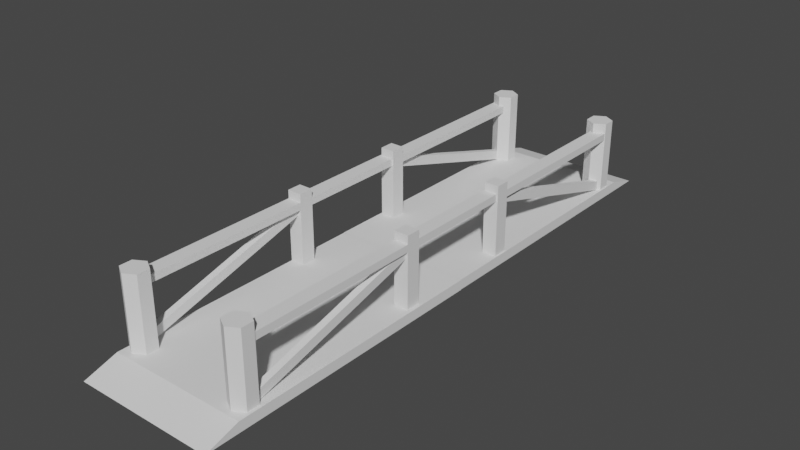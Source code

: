 # Source: bridge_1.blend  (saved by Blender 2.82.7; exported with 4.5.12 LTS)
import bpy
from mathutils import Matrix  # noqa: F401  (used for matrix-valued properties, if any)

bpy.ops.wm.read_factory_settings(use_empty=True)
scene = bpy.context.scene
scene.name = 'Scene'

# ---- collections
col_collection = bpy.data.collections.new('Collection'); scene.collection.children.link(col_collection)

# ---- world
world_world = bpy.data.worlds.new('World'); scene.world = world_world
world_world.use_nodes = True; world_world.node_tree.nodes.clear()
_N = world_world.node_tree.nodes; _L = world_world.node_tree.links
n0 = _N.new('ShaderNodeOutputWorld'); n0.name = 'World Output'; n0.location = (300, 300)
n1 = _N.new('ShaderNodeBackground'); n1.name = 'Background'; n1.location = (10, 300)
n1.inputs[0].default_value = (0.05088, 0.05088, 0.05088, 1.0)
_L.new(n1.outputs[0], n0.inputs[0])
n0.is_active_output = True
world_world.color = (0.05088, 0.05088, 0.05088)
world_world.use_sun_shadow = False
world_world.sun_shadow_jitter_overblur = 0.0

# ---- meshes
me_cylinder_015 = bpy.data.meshes.new('Cylinder.015')
me_cylinder_015.from_pydata([(0.0, 0.56, -1.0), (0.0, 0.56, 2.267), (0.485, 0.28, -1.0), (0.485, 0.28, 2.267), (0.485, -0.28, -1.0), (0.485, -0.28, 2.267), (-4.896e-08, -0.56, -1.0), (-4.896e-08, -0.56, 2.267), (-0.485, -0.28, -1.0), (-0.485, -0.28, 2.267), (-0.485, 0.28, -1.0), (-0.485, 0.28, 2.267)], [], [(0, 1, 3, 2), (2, 3, 5, 4), (4, 5, 7, 6), (6, 7, 9, 8), (3, 1, 11, 9, 7, 5), (8, 9, 11, 10), (10, 11, 1, 0), (0, 2, 4, 6, 8, 10)])
_uv = me_cylinder_015.uv_layers.new(name='UVMap')
_uv.uv.foreach_set('vector', [1.0, 0.5, 1.0, 1.0, 0.8333, 1.0, 0.8333, 0.5, 0.8333, 0.5, 0.8333, 1.0, 0.6667, 1.0, 0.6667, 0.5, 0.6667, 0.5, 0.6667, 1.0, 0.5, 1.0, 0.5, 0.5, 0.5, 0.5, 0.5, 1.0, 0.3333, 1.0, 0.3333, 0.5, 0.4578, 0.37, 0.25, 0.49, 0.04215, 0.37, 0.04215, 0.13, 0.25, 0.01, 0.4578, 0.13, 0.3333, 0.5, 0.3333, 1.0, 0.1667, 1.0, 0.1667, 0.5, 0.1667, 0.5, 0.1667, 1.0, -8.941e-08, 1.0, -8.941e-08, 0.5, 0.75, 0.49, 0.9578, 0.37, 0.9578, 0.13, 0.75, 0.01, 0.5422, 0.13, 0.5422, 0.37])
me_cylinder_015.use_remesh_fix_poles = True
me_cylinder_015.use_remesh_preserve_attributes = False
me_cylinder_015.use_mirror_vertex_groups = False
me_cylinder_015.update()
me_cube_006 = bpy.data.meshes.new('Cube.006')
me_cube_006.from_pydata([(-1.308, 1.0, -1.0), (-1.308, 1.0, -0.8315), (1.0, 1.0, -1.0), (1.0, 1.0, -0.8315), (-1.308, 1.104, -0.8315), (-1.308, 1.654, -1.0), (1.0, 1.654, -1.0), (1.0, 1.104, -0.8315), (-1.308, -3.273, -1.0), (-1.308, -3.273, -0.8315), (1.0, -3.273, -1.0), (1.0, -3.273, -0.8315), (-1.308, -3.273, -1.0), (1.0, -3.273, -1.0)], [], [(8, 9, 1, 0), (1, 3, 7, 4), (5, 4, 7, 6), (0, 1, 4, 5), (3, 2, 6, 7), (2, 0, 5, 6), (3, 1, 9, 11), (0, 2, 10, 8), (2, 3, 11, 10), (8, 10, 13, 12)])
_uv = me_cube_006.uv_layers.new(name='UVMap')
_uv.uv.foreach_set('vector', [0.375, 0.125, 0.625, 0.125, 0.625, 0.25, 0.375, 0.25, 0.875, 0.5, 0.625, 0.5, 0.625, 0.5, 0.875, 0.5, 0.375, 0.25, 0.625, 0.25, 0.625, 0.5, 0.375, 0.5, 0.375, 0.25, 0.625, 0.25, 0.625, 0.25, 0.375, 0.25, 0.625, 0.5, 0.375, 0.5, 0.375, 0.5, 0.625, 0.5, 0.375, 0.5, 0.125, 0.5, 0.125, 0.5, 0.375, 0.5, 0.625, 0.5, 0.875, 0.5, 0.875, 0.625, 0.625, 0.625, 0.125, 0.5, 0.375, 0.5, 0.375, 0.625, 0.125, 0.625, 0.375, 0.5, 0.625, 0.5, 0.625, 0.625, 0.375, 0.625, 0.125, 0.625, 0.375, 0.625, 0.375, 0.625, 0.125, 0.625])
me_cube_006.use_remesh_fix_poles = True
me_cube_006.use_remesh_preserve_attributes = False
me_cube_006.use_mirror_vertex_groups = False
me_cube_006.update()
me_cylinder_016 = bpy.data.meshes.new('Cylinder.016')
me_cylinder_016.from_pydata([(0.0, 0.56, -1.0), (0.0, 0.56, 2.267), (0.485, 0.28, -1.0), (0.485, 0.28, 2.267), (0.485, -0.28, -1.0), (0.485, -0.28, 2.267), (-4.896e-08, -0.56, -1.0), (-4.896e-08, -0.56, 2.267), (-0.485, -0.28, -1.0), (-0.485, -0.28, 2.267), (-0.485, 0.28, -1.0), (-0.485, 0.28, 2.267)], [], [(0, 1, 3, 2), (2, 3, 5, 4), (4, 5, 7, 6), (6, 7, 9, 8), (3, 1, 11, 9, 7, 5), (8, 9, 11, 10), (10, 11, 1, 0), (0, 2, 4, 6, 8, 10)])
_uv = me_cylinder_016.uv_layers.new(name='UVMap')
_uv.uv.foreach_set('vector', [1.0, 0.5, 1.0, 1.0, 0.8333, 1.0, 0.8333, 0.5, 0.8333, 0.5, 0.8333, 1.0, 0.6667, 1.0, 0.6667, 0.5, 0.6667, 0.5, 0.6667, 1.0, 0.5, 1.0, 0.5, 0.5, 0.5, 0.5, 0.5, 1.0, 0.3333, 1.0, 0.3333, 0.5, 0.4578, 0.37, 0.25, 0.49, 0.04215, 0.37, 0.04215, 0.13, 0.25, 0.01, 0.4578, 0.13, 0.3333, 0.5, 0.3333, 1.0, 0.1667, 1.0, 0.1667, 0.5, 0.1667, 0.5, 0.1667, 1.0, -8.941e-08, 1.0, -8.941e-08, 0.5, 0.75, 0.49, 0.9578, 0.37, 0.9578, 0.13, 0.75, 0.01, 0.5422, 0.13, 0.5422, 0.37])
me_cylinder_016.use_remesh_fix_poles = True
me_cylinder_016.use_remesh_preserve_attributes = False
me_cylinder_016.use_mirror_vertex_groups = False
me_cylinder_016.update()
me_cube_007 = bpy.data.meshes.new('Cube.007')
me_cube_007.from_pydata([(-1.0, -1.0, -1.0), (-1.0, -1.0, 1.0), (-1.0, 1.0, -1.0), (-1.0, 1.0, 1.0), (1.0, -1.0, -1.0), (1.0, -1.0, 1.0), (1.0, 1.0, -1.0), (1.0, 1.0, 1.0), (-1.0, -1.0, 6.963), (-1.0, 1.0, 6.963), (1.0, 1.0, 6.963), (1.0, -1.0, 6.963), (-1.0, -1.0, 7.96), (-1.0, 1.0, 7.96), (1.0, 1.0, 7.96), (1.0, -1.0, 7.96), (-1.0, -1.0, 9.088), (-1.0, 1.0, 9.088), (1.0, 1.0, 9.088), (1.0, -1.0, 9.088), (-1.0, 25.09, 6.963), (1.0, 25.09, 6.963), (-1.0, 25.09, 7.96), (1.0, 25.09, 7.96)], [], [(0, 1, 3, 2), (2, 3, 7, 6), (6, 7, 5, 4), (4, 5, 1, 0), (2, 6, 4, 0), (5, 7, 10, 11), (9, 8, 12, 13), (3, 1, 8, 9), (1, 5, 11, 8), (7, 3, 9, 10), (12, 15, 19, 16), (8, 11, 15, 12), (13, 14, 23, 22), (11, 10, 14, 15), (18, 17, 16, 19), (14, 13, 17, 18), (15, 14, 18, 19), (13, 12, 16, 17), (21, 20, 22, 23), (10, 9, 20, 21), (14, 10, 21, 23), (9, 13, 22, 20)])
_uv = me_cube_007.uv_layers.new(name='UVMap')
_uv.uv.foreach_set('vector', [0.375, 0.0, 0.625, 0.0, 0.625, 0.25, 0.375, 0.25, 0.375, 0.25, 0.625, 0.25, 0.625, 0.5, 0.375, 0.5, 0.375, 0.5, 0.625, 0.5, 0.625, 0.75, 0.375, 0.75, 0.375, 0.75, 0.625, 0.75, 0.625, 1.0, 0.375, 1.0, 0.125, 0.5, 0.375, 0.5, 0.375, 0.75, 0.125, 0.75, 0.625, 0.75, 0.625, 0.5, 0.625, 0.5, 0.625, 0.75, 0.625, 0.25, 0.625, 0.0, 0.625, 0.0, 0.625, 0.25, 0.625, 0.25, 0.625, 0.0, 0.625, 0.0, 0.625, 0.25, 0.625, 1.0, 0.625, 0.75, 0.625, 0.75, 0.625, 1.0, 0.625, 0.5, 0.625, 0.25, 0.625, 0.25, 0.625, 0.5, 0.625, 1.0, 0.625, 0.75, 0.625, 0.75, 0.625, 1.0, 0.625, 1.0, 0.625, 0.75, 0.625, 0.75, 0.625, 1.0, 0.625, 0.25, 0.625, 0.5, 0.625, 0.5, 0.625, 0.25, 0.625, 0.75, 0.625, 0.5, 0.625, 0.5, 0.625, 0.75, 0.625, 0.5, 0.875, 0.5, 0.875, 0.75, 0.625, 0.75, 0.625, 0.5, 0.625, 0.25, 0.625, 0.25, 0.625, 0.5, 0.625, 0.75, 0.625, 0.5, 0.625, 0.5, 0.625, 0.75, 0.625, 0.25, 0.625, 0.0, 0.625, 0.0, 0.625, 0.25, 0.625, 0.5, 0.625, 0.25, 0.625, 0.25, 0.625, 0.5, 0.625, 0.5, 0.625, 0.25, 0.625, 0.25, 0.625, 0.5, 0.625, 0.5, 0.625, 0.5, 0.625, 0.5, 0.625, 0.5, 0.625, 0.25, 0.625, 0.25, 0.625, 0.25, 0.625, 0.25])
me_cube_007.use_remesh_fix_poles = True
me_cube_007.use_remesh_preserve_attributes = False
me_cube_007.use_mirror_vertex_groups = False
me_cube_007.update()
me_cube_008 = bpy.data.meshes.new('Cube.008')
me_cube_008.from_pydata([(-1.0, -1.0, -1.0), (-1.0, -1.0, 1.0), (-1.0, 1.0, -1.0), (-1.0, 1.0, 1.0), (1.0, -1.0, -1.0), (1.0, -1.0, 1.0), (1.0, 1.0, -1.0), (1.0, 1.0, 1.0), (-1.0, -1.0, 6.963), (-1.0, 1.0, 6.963), (1.0, 1.0, 6.963), (1.0, -1.0, 6.963), (-1.0, -1.0, 7.96), (-1.0, 1.0, 7.96), (1.0, 1.0, 7.96), (1.0, -1.0, 7.96), (-1.0, -1.0, 9.088), (-1.0, 1.0, 9.088), (1.0, 1.0, 9.088), (1.0, -1.0, 9.088), (-1.0, 25.19, 6.963), (1.0, 25.19, 6.963), (-1.0, 25.19, 7.96), (1.0, 25.19, 7.96)], [], [(0, 1, 3, 2), (2, 3, 7, 6), (6, 7, 5, 4), (4, 5, 1, 0), (2, 6, 4, 0), (5, 7, 10, 11), (9, 8, 12, 13), (3, 1, 8, 9), (1, 5, 11, 8), (7, 3, 9, 10), (12, 15, 19, 16), (8, 11, 15, 12), (14, 10, 21, 23), (11, 10, 14, 15), (18, 17, 16, 19), (14, 13, 17, 18), (15, 14, 18, 19), (13, 12, 16, 17), (21, 20, 22, 23), (9, 13, 22, 20), (13, 14, 23, 22), (10, 9, 20, 21)])
_uv = me_cube_008.uv_layers.new(name='UVMap')
_uv.uv.foreach_set('vector', [0.375, 0.0, 0.625, 0.0, 0.625, 0.25, 0.375, 0.25, 0.375, 0.25, 0.625, 0.25, 0.625, 0.5, 0.375, 0.5, 0.375, 0.5, 0.625, 0.5, 0.625, 0.75, 0.375, 0.75, 0.375, 0.75, 0.625, 0.75, 0.625, 1.0, 0.375, 1.0, 0.125, 0.5, 0.375, 0.5, 0.375, 0.75, 0.125, 0.75, 0.625, 0.75, 0.625, 0.5, 0.625, 0.5, 0.625, 0.75, 0.625, 0.25, 0.625, 0.0, 0.625, 0.0, 0.625, 0.25, 0.625, 0.25, 0.625, 0.0, 0.625, 0.0, 0.625, 0.25, 0.625, 1.0, 0.625, 0.75, 0.625, 0.75, 0.625, 1.0, 0.625, 0.5, 0.625, 0.25, 0.625, 0.25, 0.625, 0.5, 0.625, 1.0, 0.625, 0.75, 0.625, 0.75, 0.625, 1.0, 0.625, 1.0, 0.625, 0.75, 0.625, 0.75, 0.625, 1.0, 0.625, 0.5, 0.625, 0.5, 0.625, 0.5, 0.625, 0.5, 0.625, 0.75, 0.625, 0.5, 0.625, 0.5, 0.625, 0.75, 0.625, 0.5, 0.875, 0.5, 0.875, 0.75, 0.625, 0.75, 0.625, 0.5, 0.625, 0.25, 0.625, 0.25, 0.625, 0.5, 0.625, 0.75, 0.625, 0.5, 0.625, 0.5, 0.625, 0.75, 0.625, 0.25, 0.625, 0.0, 0.625, 0.0, 0.625, 0.25, 0.625, 0.5, 0.625, 0.25, 0.625, 0.25, 0.625, 0.5, 0.625, 0.25, 0.625, 0.25, 0.625, 0.25, 0.625, 0.25, 0.625, 0.25, 0.625, 0.5, 0.625, 0.5, 0.625, 0.25, 0.625, 0.5, 0.625, 0.25, 0.625, 0.25, 0.625, 0.5])
me_cube_008.use_remesh_fix_poles = True
me_cube_008.use_remesh_preserve_attributes = False
me_cube_008.use_mirror_vertex_groups = False
me_cube_008.update()
me_cube_009 = bpy.data.meshes.new('Cube.009')
me_cube_009.from_pydata([(-0.1261, -1.0, -1.0), (-0.1261, -1.0, 0.5665), (-0.1261, 1.0, -1.0), (-0.1261, 1.0, 0.5665), (1.0, -1.0, -1.0), (1.0, -1.0, 0.5665), (1.0, 1.0, -1.0), (1.0, 1.0, 0.5665), (-0.1261, -13.83, -1.0), (-0.1261, -13.83, 0.5665), (1.0, -13.83, 0.5665), (1.0, -13.83, -1.0), (-0.1261, -28.91, -1.0), (-0.1261, -28.91, 0.5665), (1.0, -28.91, 0.5665), (1.0, -28.91, -1.0), (-0.1261, -30.25, -1.0), (-0.1261, -30.25, 0.5665), (1.0, -30.25, 0.5665), (1.0, -30.25, -1.0)], [], [(0, 1, 3, 2), (2, 3, 7, 6), (6, 7, 5, 4), (1, 0, 8, 9), (2, 6, 4, 0), (7, 3, 1, 5), (11, 10, 14, 15), (0, 4, 11, 8), (5, 1, 9, 10), (4, 5, 10, 11), (14, 13, 17, 18), (8, 11, 15, 12), (9, 8, 12, 13), (10, 9, 13, 14), (19, 18, 17, 16), (15, 14, 18, 19), (12, 15, 19, 16), (13, 12, 16, 17)])
_uv = me_cube_009.uv_layers.new(name='UVMap')
_uv.uv.foreach_set('vector', [0.375, 0.0, 0.625, 0.0, 0.625, 0.25, 0.375, 0.25, 0.375, 0.25, 0.625, 0.25, 0.625, 0.5, 0.375, 0.5, 0.375, 0.5, 0.625, 0.5, 0.625, 0.75, 0.375, 0.75, 0.625, 0.0, 0.375, 0.0, 0.375, 0.0, 0.625, 0.0, 0.125, 0.5, 0.375, 0.5, 0.375, 0.75, 0.125, 0.75, 0.625, 0.5, 0.875, 0.5, 0.875, 0.75, 0.625, 0.75, 0.375, 0.75, 0.625, 0.75, 0.625, 0.75, 0.375, 0.75, 0.125, 0.75, 0.375, 0.75, 0.375, 0.75, 0.125, 0.75, 0.625, 0.75, 0.875, 0.75, 0.875, 0.75, 0.625, 0.75, 0.375, 0.75, 0.625, 0.75, 0.625, 0.75, 0.375, 0.75, 0.625, 0.75, 0.875, 0.75, 0.875, 0.75, 0.625, 0.75, 0.125, 0.75, 0.375, 0.75, 0.375, 0.75, 0.125, 0.75, 0.625, 0.0, 0.375, 0.0, 0.375, 0.0, 0.625, 0.0, 0.625, 0.75, 0.875, 0.75, 0.875, 0.75, 0.625, 0.75, 0.375, 0.75, 0.625, 0.75, 0.625, 1.0, 0.375, 1.0, 0.375, 0.75, 0.625, 0.75, 0.625, 0.75, 0.375, 0.75, 0.125, 0.75, 0.375, 0.75, 0.375, 0.75, 0.125, 0.75, 0.625, 0.0, 0.375, 0.0, 0.375, 0.0, 0.625, 0.0])
me_cube_009.use_remesh_fix_poles = True
me_cube_009.use_remesh_preserve_attributes = False
me_cube_009.use_mirror_vertex_groups = False
me_cube_009.update()
me_cube_010 = bpy.data.meshes.new('Cube.010')
me_cube_010.from_pydata([(-0.1261, -1.0, -1.0), (-0.1261, -1.0, 0.5665), (-0.1261, 1.0, -1.0), (-0.1261, 1.0, 0.5665), (1.0, -1.0, -1.0), (1.0, -1.0, 0.5665), (1.0, 1.0, -1.0), (1.0, 1.0, 0.5665), (-0.1261, -13.83, -1.0), (-0.1261, -13.83, 0.5665), (1.0, -13.83, 0.5665), (1.0, -13.83, -1.0), (-0.1261, -28.91, -1.0), (-0.1261, -28.91, 0.5665), (1.0, -28.91, 0.5665), (1.0, -28.91, -1.0), (-0.1261, -30.25, -1.0), (-0.1261, -30.25, 0.5665), (1.0, -30.25, 0.5665), (1.0, -30.25, -1.0)], [], [(0, 1, 3, 2), (2, 3, 7, 6), (6, 7, 5, 4), (1, 0, 8, 9), (2, 6, 4, 0), (7, 3, 1, 5), (11, 10, 14, 15), (0, 4, 11, 8), (5, 1, 9, 10), (4, 5, 10, 11), (14, 13, 17, 18), (8, 11, 15, 12), (9, 8, 12, 13), (10, 9, 13, 14), (19, 18, 17, 16), (15, 14, 18, 19), (12, 15, 19, 16), (13, 12, 16, 17)])
_uv = me_cube_010.uv_layers.new(name='UVMap')
_uv.uv.foreach_set('vector', [0.375, 0.0, 0.625, 0.0, 0.625, 0.25, 0.375, 0.25, 0.375, 0.25, 0.625, 0.25, 0.625, 0.5, 0.375, 0.5, 0.375, 0.5, 0.625, 0.5, 0.625, 0.75, 0.375, 0.75, 0.625, 0.0, 0.375, 0.0, 0.375, 0.0, 0.625, 0.0, 0.125, 0.5, 0.375, 0.5, 0.375, 0.75, 0.125, 0.75, 0.625, 0.5, 0.875, 0.5, 0.875, 0.75, 0.625, 0.75, 0.375, 0.75, 0.625, 0.75, 0.625, 0.75, 0.375, 0.75, 0.125, 0.75, 0.375, 0.75, 0.375, 0.75, 0.125, 0.75, 0.625, 0.75, 0.875, 0.75, 0.875, 0.75, 0.625, 0.75, 0.375, 0.75, 0.625, 0.75, 0.625, 0.75, 0.375, 0.75, 0.625, 0.75, 0.875, 0.75, 0.875, 0.75, 0.625, 0.75, 0.125, 0.75, 0.375, 0.75, 0.375, 0.75, 0.125, 0.75, 0.625, 0.0, 0.375, 0.0, 0.375, 0.0, 0.625, 0.0, 0.625, 0.75, 0.875, 0.75, 0.875, 0.75, 0.625, 0.75, 0.375, 0.75, 0.625, 0.75, 0.625, 1.0, 0.375, 1.0, 0.375, 0.75, 0.625, 0.75, 0.625, 0.75, 0.375, 0.75, 0.125, 0.75, 0.375, 0.75, 0.375, 0.75, 0.125, 0.75, 0.625, 0.0, 0.375, 0.0, 0.375, 0.0, 0.625, 0.0])
me_cube_010.use_remesh_fix_poles = True
me_cube_010.use_remesh_preserve_attributes = False
me_cube_010.use_mirror_vertex_groups = False
me_cube_010.update()
me_cube_011 = bpy.data.meshes.new('Cube.011')
me_cube_011.from_pydata([(-1.308, 1.0, -1.0), (-1.308, 1.0, -0.8315), (1.0, 1.0, -1.0), (1.0, 1.0, -0.8315), (-1.308, 1.104, -0.8315), (-1.308, 1.654, -1.0), (1.0, 1.654, -1.0), (1.0, 1.104, -0.8315), (-1.308, -3.273, -1.0), (-1.308, -3.273, -0.8315), (1.0, -3.273, -1.0), (1.0, -3.273, -0.8315), (-1.308, -3.273, -1.0), (1.0, -3.273, -1.0), (-1.308, -3.273, -1.0), (1.0, -3.273, -1.0)], [], [(8, 9, 1, 0), (1, 3, 7, 4), (5, 4, 7, 6), (0, 1, 4, 5), (3, 2, 6, 7), (2, 0, 5, 6), (3, 1, 9, 11), (0, 2, 10, 8), (2, 3, 11, 10), (8, 10, 13, 12), (12, 13, 15, 14)])
_uv = me_cube_011.uv_layers.new(name='UVMap')
_uv.uv.foreach_set('vector', [0.375, 0.125, 0.625, 0.125, 0.625, 0.25, 0.375, 0.25, 0.875, 0.5, 0.625, 0.5, 0.625, 0.5, 0.875, 0.5, 0.375, 0.25, 0.625, 0.25, 0.625, 0.5, 0.375, 0.5, 0.375, 0.25, 0.625, 0.25, 0.625, 0.25, 0.375, 0.25, 0.625, 0.5, 0.375, 0.5, 0.375, 0.5, 0.625, 0.5, 0.375, 0.5, 0.125, 0.5, 0.125, 0.5, 0.375, 0.5, 0.625, 0.5, 0.875, 0.5, 0.875, 0.625, 0.625, 0.625, 0.125, 0.5, 0.375, 0.5, 0.375, 0.625, 0.125, 0.625, 0.375, 0.5, 0.625, 0.5, 0.625, 0.625, 0.375, 0.625, 0.125, 0.625, 0.375, 0.625, 0.375, 0.625, 0.125, 0.625, 0.125, 0.625, 0.375, 0.625, 0.375, 0.625, 0.125, 0.625])
me_cube_011.use_remesh_fix_poles = True
me_cube_011.use_remesh_preserve_attributes = False
me_cube_011.use_mirror_vertex_groups = False
me_cube_011.update()
me_cylinder_017 = bpy.data.meshes.new('Cylinder.017')
me_cylinder_017.from_pydata([(0.0, 0.56, -1.0), (0.0, 0.56, 2.267), (0.485, 0.28, -1.0), (0.485, 0.28, 2.267), (0.485, -0.28, -1.0), (0.485, -0.28, 2.267), (-4.896e-08, -0.56, -1.0), (-4.896e-08, -0.56, 2.267), (-0.485, -0.28, -1.0), (-0.485, -0.28, 2.267), (-0.485, 0.28, -1.0), (-0.485, 0.28, 2.267)], [], [(0, 1, 3, 2), (2, 3, 5, 4), (4, 5, 7, 6), (6, 7, 9, 8), (3, 1, 11, 9, 7, 5), (8, 9, 11, 10), (10, 11, 1, 0), (0, 2, 4, 6, 8, 10)])
_uv = me_cylinder_017.uv_layers.new(name='UVMap')
_uv.uv.foreach_set('vector', [1.0, 0.5, 1.0, 1.0, 0.8333, 1.0, 0.8333, 0.5, 0.8333, 0.5, 0.8333, 1.0, 0.6667, 1.0, 0.6667, 0.5, 0.6667, 0.5, 0.6667, 1.0, 0.5, 1.0, 0.5, 0.5, 0.5, 0.5, 0.5, 1.0, 0.3333, 1.0, 0.3333, 0.5, 0.4578, 0.37, 0.25, 0.49, 0.04215, 0.37, 0.04215, 0.13, 0.25, 0.01, 0.4578, 0.13, 0.3333, 0.5, 0.3333, 1.0, 0.1667, 1.0, 0.1667, 0.5, 0.1667, 0.5, 0.1667, 1.0, -8.941e-08, 1.0, -8.941e-08, 0.5, 0.75, 0.49, 0.9578, 0.37, 0.9578, 0.13, 0.75, 0.01, 0.5422, 0.13, 0.5422, 0.37])
me_cylinder_017.use_remesh_fix_poles = True
me_cylinder_017.use_remesh_preserve_attributes = False
me_cylinder_017.use_mirror_vertex_groups = False
me_cylinder_017.update()
me_cylinder_018 = bpy.data.meshes.new('Cylinder.018')
me_cylinder_018.from_pydata([(0.0, 0.56, -1.0), (0.0, 0.56, 2.267), (0.485, 0.28, -1.0), (0.485, 0.28, 2.267), (0.485, -0.28, -1.0), (0.485, -0.28, 2.267), (-4.896e-08, -0.56, -1.0), (-4.896e-08, -0.56, 2.267), (-0.485, -0.28, -1.0), (-0.485, -0.28, 2.267), (-0.485, 0.28, -1.0), (-0.485, 0.28, 2.267)], [], [(0, 1, 3, 2), (2, 3, 5, 4), (4, 5, 7, 6), (6, 7, 9, 8), (3, 1, 11, 9, 7, 5), (8, 9, 11, 10), (10, 11, 1, 0), (0, 2, 4, 6, 8, 10)])
_uv = me_cylinder_018.uv_layers.new(name='UVMap')
_uv.uv.foreach_set('vector', [1.0, 0.5, 1.0, 1.0, 0.8333, 1.0, 0.8333, 0.5, 0.8333, 0.5, 0.8333, 1.0, 0.6667, 1.0, 0.6667, 0.5, 0.6667, 0.5, 0.6667, 1.0, 0.5, 1.0, 0.5, 0.5, 0.5, 0.5, 0.5, 1.0, 0.3333, 1.0, 0.3333, 0.5, 0.4578, 0.37, 0.25, 0.49, 0.04215, 0.37, 0.04215, 0.13, 0.25, 0.01, 0.4578, 0.13, 0.3333, 0.5, 0.3333, 1.0, 0.1667, 1.0, 0.1667, 0.5, 0.1667, 0.5, 0.1667, 1.0, -8.941e-08, 1.0, -8.941e-08, 0.5, 0.75, 0.49, 0.9578, 0.37, 0.9578, 0.13, 0.75, 0.01, 0.5422, 0.13, 0.5422, 0.37])
me_cylinder_018.use_remesh_fix_poles = True
me_cylinder_018.use_remesh_preserve_attributes = False
me_cylinder_018.use_mirror_vertex_groups = False
me_cylinder_018.update()
me_cube_012 = bpy.data.meshes.new('Cube.012')
me_cube_012.from_pydata([(-1.0, -1.0, -1.0), (-1.0, -1.0, 1.0), (-1.0, 1.0, -1.0), (-1.0, 1.0, 1.0), (1.0, -1.0, -1.0), (1.0, -1.0, 1.0), (1.0, 1.0, -1.0), (1.0, 1.0, 1.0), (-1.0, -1.0, 6.963), (-1.0, 1.0, 6.963), (1.0, 1.0, 6.963), (1.0, -1.0, 6.963), (-1.0, -1.0, 7.96), (-1.0, 1.0, 7.96), (1.0, 1.0, 7.96), (1.0, -1.0, 7.96), (-1.0, -1.0, 9.088), (-1.0, 1.0, 9.088), (1.0, 1.0, 9.088), (1.0, -1.0, 9.088), (-1.0, 25.09, 6.963), (1.0, 25.09, 6.963), (-1.0, 25.09, 7.96), (1.0, 25.09, 7.96), (1.0, -16.82, 6.963), (-1.0, -16.82, 6.963), (1.0, -16.82, 7.96), (-1.0, -16.82, 7.96)], [], [(0, 1, 3, 2), (2, 3, 7, 6), (6, 7, 5, 4), (4, 5, 1, 0), (2, 6, 4, 0), (5, 7, 10, 11), (9, 8, 12, 13), (3, 1, 8, 9), (1, 5, 11, 8), (7, 3, 9, 10), (12, 15, 19, 16), (12, 8, 25, 27), (13, 14, 23, 22), (11, 10, 14, 15), (18, 17, 16, 19), (14, 13, 17, 18), (15, 14, 18, 19), (13, 12, 16, 17), (21, 20, 22, 23), (10, 9, 20, 21), (14, 10, 21, 23), (9, 13, 22, 20), (25, 24, 26, 27), (15, 12, 27, 26), (8, 11, 24, 25), (11, 15, 26, 24)])
_uv = me_cube_012.uv_layers.new(name='UVMap')
_uv.uv.foreach_set('vector', [0.375, 0.0, 0.625, 0.0, 0.625, 0.25, 0.375, 0.25, 0.375, 0.25, 0.625, 0.25, 0.625, 0.5, 0.375, 0.5, 0.375, 0.5, 0.625, 0.5, 0.625, 0.75, 0.375, 0.75, 0.375, 0.75, 0.625, 0.75, 0.625, 1.0, 0.375, 1.0, 0.125, 0.5, 0.375, 0.5, 0.375, 0.75, 0.125, 0.75, 0.625, 0.75, 0.625, 0.5, 0.625, 0.5, 0.625, 0.75, 0.625, 0.25, 0.625, 0.0, 0.625, 0.0, 0.625, 0.25, 0.625, 0.25, 0.625, 0.0, 0.625, 0.0, 0.625, 0.25, 0.625, 1.0, 0.625, 0.75, 0.625, 0.75, 0.625, 1.0, 0.625, 0.5, 0.625, 0.25, 0.625, 0.25, 0.625, 0.5, 0.625, 1.0, 0.625, 0.75, 0.625, 0.75, 0.625, 1.0, 0.625, 0.0, 0.625, 0.0, 0.625, 0.0, 0.625, 0.0, 0.625, 0.25, 0.625, 0.5, 0.625, 0.5, 0.625, 0.25, 0.625, 0.75, 0.625, 0.5, 0.625, 0.5, 0.625, 0.75, 0.625, 0.5, 0.875, 0.5, 0.875, 0.75, 0.625, 0.75, 0.625, 0.5, 0.625, 0.25, 0.625, 0.25, 0.625, 0.5, 0.625, 0.75, 0.625, 0.5, 0.625, 0.5, 0.625, 0.75, 0.625, 0.25, 0.625, 0.0, 0.625, 0.0, 0.625, 0.25, 0.625, 0.5, 0.625, 0.25, 0.625, 0.25, 0.625, 0.5, 0.625, 0.5, 0.625, 0.25, 0.625, 0.25, 0.625, 0.5, 0.625, 0.5, 0.625, 0.5, 0.625, 0.5, 0.625, 0.5, 0.625, 0.25, 0.625, 0.25, 0.625, 0.25, 0.625, 0.25, 0.625, 1.0, 0.625, 0.75, 0.625, 0.75, 0.625, 1.0, 0.625, 0.75, 0.625, 1.0, 0.625, 1.0, 0.625, 0.75, 0.625, 1.0, 0.625, 0.75, 0.625, 0.75, 0.625, 1.0, 0.625, 0.75, 0.625, 0.75, 0.625, 0.75, 0.625, 0.75])
me_cube_012.use_remesh_fix_poles = True
me_cube_012.use_remesh_preserve_attributes = False
me_cube_012.use_mirror_vertex_groups = False
me_cube_012.update()
me_cube_013 = bpy.data.meshes.new('Cube.013')
me_cube_013.from_pydata([(-1.0, -1.0, -1.0), (-1.0, -1.0, 1.0), (-1.0, 1.0, -1.0), (-1.0, 1.0, 1.0), (1.0, -1.0, -1.0), (1.0, -1.0, 1.0), (1.0, 1.0, -1.0), (1.0, 1.0, 1.0), (-1.0, -1.0, 6.963), (-1.0, 1.0, 6.963), (1.0, 1.0, 6.963), (1.0, -1.0, 6.963), (-1.0, -1.0, 7.96), (-1.0, 1.0, 7.96), (1.0, 1.0, 7.96), (1.0, -1.0, 7.96), (-1.0, -1.0, 9.088), (-1.0, 1.0, 9.088), (1.0, 1.0, 9.088), (1.0, -1.0, 9.088), (-1.0, 25.19, 6.963), (1.0, 25.19, 6.963), (-1.0, 25.19, 7.96), (1.0, 25.19, 7.96), (1.0, -16.82, 6.963), (-1.0, -16.82, 6.963), (1.0, -16.82, 7.96), (-1.0, -16.82, 7.96)], [], [(0, 1, 3, 2), (2, 3, 7, 6), (6, 7, 5, 4), (4, 5, 1, 0), (2, 6, 4, 0), (5, 7, 10, 11), (9, 8, 12, 13), (3, 1, 8, 9), (1, 5, 11, 8), (7, 3, 9, 10), (12, 15, 19, 16), (15, 12, 27, 26), (14, 10, 21, 23), (11, 10, 14, 15), (18, 17, 16, 19), (14, 13, 17, 18), (15, 14, 18, 19), (13, 12, 16, 17), (21, 20, 22, 23), (9, 13, 22, 20), (13, 14, 23, 22), (10, 9, 20, 21), (25, 24, 26, 27), (8, 11, 24, 25), (11, 15, 26, 24), (12, 8, 25, 27)])
_uv = me_cube_013.uv_layers.new(name='UVMap')
_uv.uv.foreach_set('vector', [0.375, 0.0, 0.625, 0.0, 0.625, 0.25, 0.375, 0.25, 0.375, 0.25, 0.625, 0.25, 0.625, 0.5, 0.375, 0.5, 0.375, 0.5, 0.625, 0.5, 0.625, 0.75, 0.375, 0.75, 0.375, 0.75, 0.625, 0.75, 0.625, 1.0, 0.375, 1.0, 0.125, 0.5, 0.375, 0.5, 0.375, 0.75, 0.125, 0.75, 0.625, 0.75, 0.625, 0.5, 0.625, 0.5, 0.625, 0.75, 0.625, 0.25, 0.625, 0.0, 0.625, 0.0, 0.625, 0.25, 0.625, 0.25, 0.625, 0.0, 0.625, 0.0, 0.625, 0.25, 0.625, 1.0, 0.625, 0.75, 0.625, 0.75, 0.625, 1.0, 0.625, 0.5, 0.625, 0.25, 0.625, 0.25, 0.625, 0.5, 0.625, 1.0, 0.625, 0.75, 0.625, 0.75, 0.625, 1.0, 0.625, 0.75, 0.625, 1.0, 0.625, 1.0, 0.625, 0.75, 0.625, 0.5, 0.625, 0.5, 0.625, 0.5, 0.625, 0.5, 0.625, 0.75, 0.625, 0.5, 0.625, 0.5, 0.625, 0.75, 0.625, 0.5, 0.875, 0.5, 0.875, 0.75, 0.625, 0.75, 0.625, 0.5, 0.625, 0.25, 0.625, 0.25, 0.625, 0.5, 0.625, 0.75, 0.625, 0.5, 0.625, 0.5, 0.625, 0.75, 0.625, 0.25, 0.625, 0.0, 0.625, 0.0, 0.625, 0.25, 0.625, 0.5, 0.625, 0.25, 0.625, 0.25, 0.625, 0.5, 0.625, 0.25, 0.625, 0.25, 0.625, 0.25, 0.625, 0.25, 0.625, 0.25, 0.625, 0.5, 0.625, 0.5, 0.625, 0.25, 0.625, 0.5, 0.625, 0.25, 0.625, 0.25, 0.625, 0.5, 0.625, 1.0, 0.625, 0.75, 0.625, 0.75, 0.625, 1.0, 0.625, 1.0, 0.625, 0.75, 0.625, 0.75, 0.625, 1.0, 0.625, 0.75, 0.625, 0.75, 0.625, 0.75, 0.625, 0.75, 0.625, 0.0, 0.625, 0.0, 0.625, 0.0, 0.625, 0.0])
me_cube_013.use_remesh_fix_poles = True
me_cube_013.use_remesh_preserve_attributes = False
me_cube_013.use_mirror_vertex_groups = False
me_cube_013.update()
me_cube_014 = bpy.data.meshes.new('Cube.014')
me_cube_014.from_pydata([(-0.1261, -1.0, -1.0), (-0.1261, -1.0, 0.5665), (-0.1261, 1.0, -1.0), (-0.1261, 1.0, 0.5665), (1.0, -1.0, -1.0), (1.0, -1.0, 0.5665), (1.0, 1.0, -1.0), (1.0, 1.0, 0.5665), (-0.1261, -13.83, -1.0), (-0.1261, -13.83, 0.5665), (1.0, -13.83, 0.5665), (1.0, -13.83, -1.0), (-0.1261, -28.91, -1.0), (-0.1261, -28.91, 0.5665), (1.0, -28.91, 0.5665), (1.0, -28.91, -1.0), (-0.1261, -30.25, -1.0), (-0.1261, -30.25, 0.5665), (1.0, -30.25, 0.5665), (1.0, -30.25, -1.0)], [], [(0, 1, 3, 2), (2, 3, 7, 6), (6, 7, 5, 4), (1, 0, 8, 9), (2, 6, 4, 0), (7, 3, 1, 5), (11, 10, 14, 15), (0, 4, 11, 8), (5, 1, 9, 10), (4, 5, 10, 11), (14, 13, 17, 18), (8, 11, 15, 12), (9, 8, 12, 13), (10, 9, 13, 14), (19, 18, 17, 16), (15, 14, 18, 19), (12, 15, 19, 16), (13, 12, 16, 17)])
_uv = me_cube_014.uv_layers.new(name='UVMap')
_uv.uv.foreach_set('vector', [0.375, 0.0, 0.625, 0.0, 0.625, 0.25, 0.375, 0.25, 0.375, 0.25, 0.625, 0.25, 0.625, 0.5, 0.375, 0.5, 0.375, 0.5, 0.625, 0.5, 0.625, 0.75, 0.375, 0.75, 0.625, 0.0, 0.375, 0.0, 0.375, 0.0, 0.625, 0.0, 0.125, 0.5, 0.375, 0.5, 0.375, 0.75, 0.125, 0.75, 0.625, 0.5, 0.875, 0.5, 0.875, 0.75, 0.625, 0.75, 0.375, 0.75, 0.625, 0.75, 0.625, 0.75, 0.375, 0.75, 0.125, 0.75, 0.375, 0.75, 0.375, 0.75, 0.125, 0.75, 0.625, 0.75, 0.875, 0.75, 0.875, 0.75, 0.625, 0.75, 0.375, 0.75, 0.625, 0.75, 0.625, 0.75, 0.375, 0.75, 0.625, 0.75, 0.875, 0.75, 0.875, 0.75, 0.625, 0.75, 0.125, 0.75, 0.375, 0.75, 0.375, 0.75, 0.125, 0.75, 0.625, 0.0, 0.375, 0.0, 0.375, 0.0, 0.625, 0.0, 0.625, 0.75, 0.875, 0.75, 0.875, 0.75, 0.625, 0.75, 0.375, 0.75, 0.625, 0.75, 0.625, 1.0, 0.375, 1.0, 0.375, 0.75, 0.625, 0.75, 0.625, 0.75, 0.375, 0.75, 0.125, 0.75, 0.375, 0.75, 0.375, 0.75, 0.125, 0.75, 0.625, 0.0, 0.375, 0.0, 0.375, 0.0, 0.625, 0.0])
me_cube_014.use_remesh_fix_poles = True
me_cube_014.use_remesh_preserve_attributes = False
me_cube_014.use_mirror_vertex_groups = False
me_cube_014.update()
me_cube_015 = bpy.data.meshes.new('Cube.015')
me_cube_015.from_pydata([(-0.1261, -1.0, -1.0), (-0.1261, -1.0, 0.5665), (-0.1261, 1.0, -1.0), (-0.1261, 1.0, 0.5665), (1.0, -1.0, -1.0), (1.0, -1.0, 0.5665), (1.0, 1.0, -1.0), (1.0, 1.0, 0.5665), (-0.1261, -13.83, -1.0), (-0.1261, -13.83, 0.5665), (1.0, -13.83, 0.5665), (1.0, -13.83, -1.0), (-0.1261, -28.91, -1.0), (-0.1261, -28.91, 0.5665), (1.0, -28.91, 0.5665), (1.0, -28.91, -1.0), (-0.1261, -30.25, -1.0), (-0.1261, -30.25, 0.5665), (1.0, -30.25, 0.5665), (1.0, -30.25, -1.0)], [], [(0, 1, 3, 2), (2, 3, 7, 6), (6, 7, 5, 4), (1, 0, 8, 9), (2, 6, 4, 0), (7, 3, 1, 5), (11, 10, 14, 15), (0, 4, 11, 8), (5, 1, 9, 10), (4, 5, 10, 11), (14, 13, 17, 18), (8, 11, 15, 12), (9, 8, 12, 13), (10, 9, 13, 14), (19, 18, 17, 16), (15, 14, 18, 19), (12, 15, 19, 16), (13, 12, 16, 17)])
_uv = me_cube_015.uv_layers.new(name='UVMap')
_uv.uv.foreach_set('vector', [0.375, 0.0, 0.625, 0.0, 0.625, 0.25, 0.375, 0.25, 0.375, 0.25, 0.625, 0.25, 0.625, 0.5, 0.375, 0.5, 0.375, 0.5, 0.625, 0.5, 0.625, 0.75, 0.375, 0.75, 0.625, 0.0, 0.375, 0.0, 0.375, 0.0, 0.625, 0.0, 0.125, 0.5, 0.375, 0.5, 0.375, 0.75, 0.125, 0.75, 0.625, 0.5, 0.875, 0.5, 0.875, 0.75, 0.625, 0.75, 0.375, 0.75, 0.625, 0.75, 0.625, 0.75, 0.375, 0.75, 0.125, 0.75, 0.375, 0.75, 0.375, 0.75, 0.125, 0.75, 0.625, 0.75, 0.875, 0.75, 0.875, 0.75, 0.625, 0.75, 0.375, 0.75, 0.625, 0.75, 0.625, 0.75, 0.375, 0.75, 0.625, 0.75, 0.875, 0.75, 0.875, 0.75, 0.625, 0.75, 0.125, 0.75, 0.375, 0.75, 0.375, 0.75, 0.125, 0.75, 0.625, 0.0, 0.375, 0.0, 0.375, 0.0, 0.625, 0.0, 0.625, 0.75, 0.875, 0.75, 0.875, 0.75, 0.625, 0.75, 0.375, 0.75, 0.625, 0.75, 0.625, 1.0, 0.375, 1.0, 0.375, 0.75, 0.625, 0.75, 0.625, 0.75, 0.375, 0.75, 0.125, 0.75, 0.375, 0.75, 0.375, 0.75, 0.125, 0.75, 0.625, 0.0, 0.375, 0.0, 0.375, 0.0, 0.625, 0.0])
me_cube_015.use_remesh_fix_poles = True
me_cube_015.use_remesh_preserve_attributes = False
me_cube_015.use_mirror_vertex_groups = False
me_cube_015.update()

# ---- objects
ob_cylinder = bpy.data.objects.new('Cylinder', me_cylinder_015)
ob_cube = bpy.data.objects.new('Cube', me_cube_006)
ob_cylinder_001 = bpy.data.objects.new('Cylinder.001', me_cylinder_016)
ob_cube_001 = bpy.data.objects.new('Cube.001', me_cube_007)
ob_cube_002 = bpy.data.objects.new('Cube.002', me_cube_008)
ob_cube_003 = bpy.data.objects.new('Cube.003', me_cube_009)
ob_cube_004 = bpy.data.objects.new('Cube.004', me_cube_010)
ob_cube_005 = bpy.data.objects.new('Cube.005', me_cube_011)
ob_cylinder_002 = bpy.data.objects.new('Cylinder.002', me_cylinder_017)
ob_cylinder_003 = bpy.data.objects.new('Cylinder.003', me_cylinder_018)
ob_cube_006 = bpy.data.objects.new('Cube.006', me_cube_012)
ob_cube_007 = bpy.data.objects.new('Cube.007', me_cube_013)
ob_cube_008 = bpy.data.objects.new('Cube.008', me_cube_014)
ob_cube_009 = bpy.data.objects.new('Cube.009', me_cube_015)

# ---- transforms, parenting, visibility, modifiers, constraints
ob_cylinder.location = (2.81, 0.6424, -0.6538)
ob_cylinder.scale = (0.3697, 0.3697, 0.3697)
ob_cylinder.lineart.crease_threshold = 0.0
ob_cube.location = (2.011, -0.1398, -0.1815)
ob_cube.lineart.crease_threshold = 0.0
_m = ob_cube.modifiers.new('Mirror', 'MIRROR')
_m.use_axis = (False, False, False)
ob_cylinder_001.location = (0.8973, 0.6606, -0.6538)
ob_cylinder_001.scale = (0.3697, 0.3697, 0.3697)
ob_cylinder_001.lineart.crease_threshold = 0.0
ob_cube_001.location = (0.8507, -2.395, -0.9359)
ob_cube_001.scale = (0.1197, 0.1197, 0.1197)
ob_cube_001.lineart.crease_threshold = 0.0
ob_cube_002.location = (2.862, -2.395, -0.9359)
ob_cube_002.scale = (0.1197, 0.1197, 0.1197)
ob_cube_002.lineart.crease_threshold = 0.0
ob_cube_003.location = (0.7995, 0.4976, -0.9116)
ob_cube_003.rotation_euler = (-0.2808, -0.01335, -0.00299)
ob_cube_003.scale = (0.09793, 0.09793, 0.09793)
ob_cube_003.lineart.crease_threshold = 0.0
ob_cube_004.location = (2.838, 0.4976, -0.9116)
ob_cube_004.rotation_euler = (-0.2808, -0.01335, -0.00299)
ob_cube_004.scale = (0.09793, 0.09793, 0.09793)
ob_cube_004.lineart.crease_threshold = 0.0
ob_cube_005.location = (1.708, -6.684, -0.1815)
ob_cube_005.rotation_euler = (0.0, -2.364e-20, -3.142)
ob_cube_005.lineart.crease_threshold = 0.0
_m = ob_cube_005.modifiers.new('Mirror', 'MIRROR')
_m.use_axis = (False, False, False)
ob_cylinder_002.location = (0.8761, -7.482, -0.6538)
ob_cylinder_002.rotation_euler = (0.0, -0.0, -3.142)
ob_cylinder_002.scale = (0.3697, 0.3697, 0.3697)
ob_cylinder_002.lineart.crease_threshold = 0.0
ob_cylinder_003.location = (2.789, -7.5, -0.6538)
ob_cylinder_003.rotation_euler = (0.0, -0.0, -3.142)
ob_cylinder_003.scale = (0.3697, 0.3697, 0.3697)
ob_cylinder_003.lineart.crease_threshold = 0.0
ob_cube_006.location = (2.835, -4.445, -0.9359)
ob_cube_006.rotation_euler = (0.0, -0.0, -3.142)
ob_cube_006.scale = (0.1197, 0.1197, 0.1197)
ob_cube_006.lineart.crease_threshold = 0.0
ob_cube_007.location = (0.8234, -4.445, -0.9359)
ob_cube_007.rotation_euler = (0.0, -0.0, -3.142)
ob_cube_007.scale = (0.1197, 0.1197, 0.1197)
ob_cube_007.lineart.crease_threshold = 0.0
ob_cube_008.location = (2.886, -7.337, -0.9116)
ob_cube_008.rotation_euler = (-0.2808, -0.01335, -3.145)
ob_cube_008.scale = (0.09793, 0.09793, 0.09793)
ob_cube_008.lineart.crease_threshold = 0.0
ob_cube_009.location = (0.8479, -7.337, -0.9116)
ob_cube_009.rotation_euler = (-0.2808, -0.01335, -3.145)
ob_cube_009.scale = (0.09793, 0.09793, 0.09793)
ob_cube_009.lineart.crease_threshold = 0.0

# ---- collection membership
col_collection.objects.link(ob_cylinder)
col_collection.objects.link(ob_cube)
col_collection.objects.link(ob_cylinder_001)
col_collection.objects.link(ob_cube_001)
col_collection.objects.link(ob_cube_002)
col_collection.objects.link(ob_cube_003)
col_collection.objects.link(ob_cube_004)
col_collection.objects.link(ob_cube_005)
col_collection.objects.link(ob_cylinder_002)
col_collection.objects.link(ob_cylinder_003)
col_collection.objects.link(ob_cube_006)
col_collection.objects.link(ob_cube_007)
col_collection.objects.link(ob_cube_008)
col_collection.objects.link(ob_cube_009)

# ---- scene / render settings (as saved in the file)
scene.frame_start = 1; scene.frame_end = 250; scene.frame_set(1)
scene.render.engine = 'BLENDER_EEVEE_NEXT'
scene.cycles.use_denoising = False
scene.cycles.samples = 128
scene.cycles.sampling_pattern = 'TABULATED_SOBOL'
scene.cycles.use_adaptive_sampling = False
scene.cycles.use_light_tree = False
scene.view_settings.view_transform = 'Filmic'
bpy.context.view_layer.update()

# ---- added for rendering (the .blend has no active camera and no usable light): camera, sun
cam_auto = bpy.data.cameras.new('AutoCamera')
cam_auto.lens = 50.0
cam_auto.sensor_width = 36.0
cam_auto.clip_end = 1000.0
ob_auto_camera = bpy.data.objects.new('AutoCamera', cam_auto)
scene.collection.objects.link(ob_auto_camera)
ob_auto_camera.location = (11.3061, -14.7514, 7.06123)
ob_auto_camera.rotation_euler = (1.09748, -7.21219e-08, 0.694738)
scene.camera = ob_auto_camera
light_auto_sun = bpy.data.lights.new('AutoSun', 'SUN')
light_auto_sun.energy = 3.0
light_auto_sun.angle = 0.0523599
ob_auto_sun = bpy.data.objects.new('AutoSun', light_auto_sun)
scene.collection.objects.link(ob_auto_sun)
ob_auto_sun.rotation_euler = (0.872665, 0.174533, 0.523599)
bpy.context.view_layer.update()

